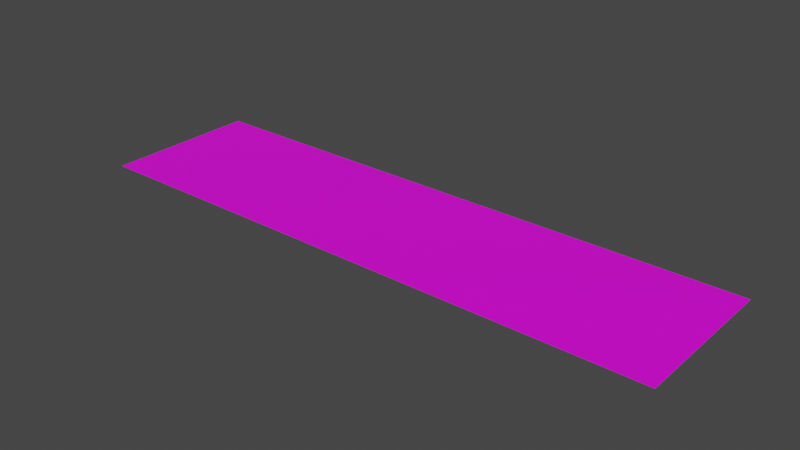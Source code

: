 # Source: screen4.blend  (saved by Blender 3.3.6; exported with 4.5.12 LTS)
import bpy
from mathutils import Matrix  # noqa: F401  (used for matrix-valued properties, if any)

bpy.ops.wm.read_factory_settings(use_empty=True)
scene = bpy.context.scene
scene.name = 'Scene'

# ---- collections
col_collection = bpy.data.collections.new('Collection'); scene.collection.children.link(col_collection)

# ---- images (referenced by path relative to the original .blend; pixels are not part of the script)
import os
ASSET_DIR = os.environ.get("B2B_ASSET_DIR", "")  # directory of the original .blend (textures are referenced by path, not embedded)
HERE = os.path.dirname(os.path.abspath(__file__))  # packed textures are extracted next to this script under _unpacked/

def load_image(name, relpath, width, height, colorspace="sRGB"):
    """Load a texture the original file referenced (path relative to the .blend, or extracted next to this script)."""
    p = next((c for c in (os.path.join(HERE, relpath), os.path.join(ASSET_DIR, relpath)) if relpath and os.path.exists(c)), "")
    if p:
        img = bpy.data.images.load(p, check_existing=True)
        img.name = name
    else:  # same state as the original file: an image datablock whose file is absent (Cycles renders it pink)
        img = bpy.data.images.new(name, width, height)
        img.source = "FILE"
        img.filepath = "//" + (relpath or name)
    img.colorspace_settings.name = colorspace
    return img
img_freshhh_jpg = load_image('freshhh.jpg', 'freshhh.jpg', 1024, 1024, 'sRGB')

# ---- materials (node trees are filled in below, after node groups)
mat_material_001 = bpy.data.materials.new('Material.001')
mat_material_001.use_transparent_shadow = False

# ---- material node trees
mat_material_001.use_nodes = True; mat_material_001.node_tree.nodes.clear()
_N = mat_material_001.node_tree.nodes; _L = mat_material_001.node_tree.links
n0 = _N.new('ShaderNodeBsdfPrincipled'); n0.name = 'Principled BSDF'; n0.location = (10, 300)
n0.distribution = 'GGX'
n0.subsurface_method = 'RANDOM_WALK_SKIN'
n0.inputs[3].default_value = 1.45
n0.inputs[27].default_value = (0.0, 0.0, 0.0, 1.0)
n0.inputs[28].default_value = 1.0
n1 = _N.new('ShaderNodeOutputMaterial'); n1.name = 'Material Output'; n1.location = (300, 300)
n2 = _N.new('ShaderNodeTexImage'); n2.name = 'Image Texture'; n2.location = (-321, 215)
n2.image = img_freshhh_jpg
_L.new(n0.outputs[0], n1.inputs[0])
_L.new(n2.outputs[0], n0.inputs[0])
n1.is_active_output = True

# ---- world
world_world = bpy.data.worlds.new('World'); scene.world = world_world
world_world.use_nodes = True; world_world.node_tree.nodes.clear()
_N = world_world.node_tree.nodes; _L = world_world.node_tree.links
n0 = _N.new('ShaderNodeOutputWorld'); n0.name = 'World Output'; n0.location = (300, 300)
n1 = _N.new('ShaderNodeBackground'); n1.name = 'Background'; n1.location = (10, 300)
n1.inputs[0].default_value = (0.05088, 0.05088, 0.05088, 1.0)
_L.new(n1.outputs[0], n0.inputs[0])
n0.is_active_output = True
world_world.color = (0.05088, 0.05088, 0.05088)
world_world.use_sun_shadow = False
world_world.sun_shadow_jitter_overblur = 0.0

# ---- meshes
me_plane = bpy.data.meshes.new('Plane')
me_plane.from_pydata([(-1.0, -1.0, 0.0), (1.0, -1.0, 0.0), (-1.0, 1.0, 0.0), (1.0, 1.0, 0.0)], [], [(0, 1, 3, 2)])
_uv = me_plane.uv_layers.new(name='UVMap')
_uv.uv.foreach_set('vector', [0.0, 0.0, 1.0, 0.0, 1.0, 1.0, 0.0, 1.0])
me_plane.materials.append(mat_material_001)
me_plane.update()

# ---- objects
ob_plane = bpy.data.objects.new('Plane', me_plane)

# ---- transforms, parenting, visibility, modifiers, constraints
ob_plane.location = (0.0, 0.0, 0.0)
ob_plane.scale = (5.392, 1.426, 1.285)

# ---- collection membership
col_collection.objects.link(ob_plane)

# ---- scene / render settings (as saved in the file)
scene.frame_start = 1; scene.frame_end = 250; scene.frame_set(1)
scene.render.engine = 'BLENDER_EEVEE_NEXT'
scene.cycles.sampling_pattern = 'TABULATED_SOBOL'
scene.cycles.use_light_tree = False
scene.view_settings.view_transform = 'Filmic'
bpy.context.view_layer.update()

# ---- added for rendering (the .blend has no active camera and no usable light): camera, sun
cam_auto = bpy.data.cameras.new('AutoCamera')
cam_auto.lens = 50.0
cam_auto.sensor_width = 36.0
cam_auto.clip_end = 1000.0
ob_auto_camera = bpy.data.objects.new('AutoCamera', cam_auto)
scene.collection.objects.link(ob_auto_camera)
ob_auto_camera.location = (10.3206, -12.3847, 8.25648)
ob_auto_camera.rotation_euler = (1.09748, -7.21219e-08, 0.694738)
scene.camera = ob_auto_camera
light_auto_sun = bpy.data.lights.new('AutoSun', 'SUN')
light_auto_sun.energy = 3.0
light_auto_sun.angle = 0.0523599
ob_auto_sun = bpy.data.objects.new('AutoSun', light_auto_sun)
scene.collection.objects.link(ob_auto_sun)
ob_auto_sun.rotation_euler = (0.872665, 0.174533, 0.523599)
bpy.context.view_layer.update()
